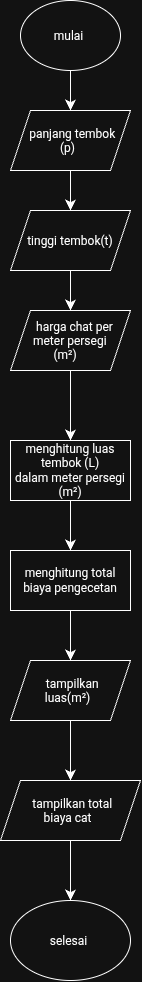

The diagram above was exported from draw.io. Its source (the exported page's mxGraphModel, read from the mxfile embedded in the PNG):
<mxGraphModel dx="737" dy="1347" grid="1" gridSize="10" guides="1" tooltips="1" connect="1" arrows="1" fold="1" page="1" pageScale="1" pageWidth="827" pageHeight="1169" math="0" shadow="0">
  <root>
    <mxCell id="0" />
    <mxCell id="1" parent="0" />
    <mxCell id="PdMPZZb9b7g8YSumA2ir-6" edge="1" parent="1" source="PdMPZZb9b7g8YSumA2ir-1" style="edgeStyle=none;curved=1;rounded=0;curveGeometry=1;orthogonalLoop=1;jettySize=auto;html=1;fontSize=12;defaultLabelBackgroundColor=page;labelPadding=0 4;startSize=8;endSize=8;entryX=0.5;entryY=0;entryDx=0;entryDy=0;" target="PdMPZZb9b7g8YSumA2ir-3" value="">
      <mxGeometry relative="1" as="geometry" />
    </mxCell>
    <mxCell id="PdMPZZb9b7g8YSumA2ir-1" parent="1" style="ellipse;whiteSpace=wrap;html=1;shapeInside=1;align=center;" value="mulai&amp;nbsp;&lt;div&gt;&lt;br&gt;&lt;/div&gt;" vertex="1">
      <mxGeometry height="70" width="100" x="340" y="80" as="geometry" />
    </mxCell>
    <mxCell id="PdMPZZb9b7g8YSumA2ir-7" edge="1" parent="1" source="PdMPZZb9b7g8YSumA2ir-3" style="edgeStyle=none;curved=1;rounded=0;curveGeometry=1;orthogonalLoop=1;jettySize=auto;html=1;fontSize=12;defaultLabelBackgroundColor=page;labelPadding=0 4;startSize=8;endSize=8;entryX=0.5;entryY=0;entryDx=0;entryDy=0;" target="PdMPZZb9b7g8YSumA2ir-4" value="">
      <mxGeometry relative="1" as="geometry">
        <Array as="points">
          <mxPoint x="390" y="280" />
        </Array>
      </mxGeometry>
    </mxCell>
    <mxCell id="PdMPZZb9b7g8YSumA2ir-3" parent="1" style="shape=parallelogram;perimeter=parallelogramPerimeter;whiteSpace=wrap;html=1;shapeInside=1;fixedSize=1;" value="panjang tembok (p)" vertex="1">
      <mxGeometry height="60" width="120" x="330" y="190" as="geometry" />
    </mxCell>
    <mxCell id="PdMPZZb9b7g8YSumA2ir-8" edge="1" parent="1" source="PdMPZZb9b7g8YSumA2ir-4" style="edgeStyle=none;curved=1;rounded=0;curveGeometry=1;orthogonalLoop=1;jettySize=auto;html=1;fontSize=12;defaultLabelBackgroundColor=page;labelPadding=0 4;startSize=8;endSize=8;" target="PdMPZZb9b7g8YSumA2ir-5" value="">
      <mxGeometry relative="1" as="geometry" />
    </mxCell>
    <mxCell id="PdMPZZb9b7g8YSumA2ir-4" parent="1" style="shape=parallelogram;perimeter=parallelogramPerimeter;whiteSpace=wrap;html=1;shapeInside=1;fixedSize=1;" value="tinggi tembok(t)" vertex="1">
      <mxGeometry height="60" width="120" x="330" y="290" as="geometry" />
    </mxCell>
    <mxCell id="PdMPZZb9b7g8YSumA2ir-11" edge="1" parent="1" source="PdMPZZb9b7g8YSumA2ir-5" style="edgeStyle=none;curved=1;rounded=0;curveGeometry=1;orthogonalLoop=1;jettySize=auto;html=1;fontSize=12;defaultLabelBackgroundColor=page;labelPadding=0 4;startSize=8;endSize=8;" target="PdMPZZb9b7g8YSumA2ir-9" value="">
      <mxGeometry relative="1" as="geometry" />
    </mxCell>
    <mxCell id="PdMPZZb9b7g8YSumA2ir-5" parent="1" style="shape=parallelogram;perimeter=parallelogramPerimeter;whiteSpace=wrap;html=1;shapeInside=1;fixedSize=1;" value="harga chat per meter persegi (m²)&lt;div&gt;&lt;br&gt;&lt;/div&gt;" vertex="1">
      <mxGeometry height="60" width="120" x="330" y="390" as="geometry" />
    </mxCell>
    <mxCell id="PdMPZZb9b7g8YSumA2ir-12" edge="1" parent="1" source="PdMPZZb9b7g8YSumA2ir-9" style="edgeStyle=none;curved=1;rounded=0;curveGeometry=1;orthogonalLoop=1;jettySize=auto;html=1;fontSize=12;defaultLabelBackgroundColor=page;labelPadding=0 4;startSize=8;endSize=8;" target="PdMPZZb9b7g8YSumA2ir-10" value="">
      <mxGeometry relative="1" as="geometry" />
    </mxCell>
    <mxCell id="PdMPZZb9b7g8YSumA2ir-9" parent="1" style="whiteSpace=wrap;html=1;" value="menghitung luas tembok (L)&lt;div&gt;dalam meter persegi (m²)&lt;/div&gt;" vertex="1">
      <mxGeometry height="60" width="120" x="330" y="520" as="geometry" />
    </mxCell>
    <mxCell id="PdMPZZb9b7g8YSumA2ir-14" edge="1" parent="1" source="PdMPZZb9b7g8YSumA2ir-10" style="edgeStyle=none;curved=1;rounded=0;curveGeometry=1;orthogonalLoop=1;jettySize=auto;html=1;fontSize=12;defaultLabelBackgroundColor=page;labelPadding=0 4;startSize=8;endSize=8;" target="PdMPZZb9b7g8YSumA2ir-13" value="">
      <mxGeometry relative="1" as="geometry" />
    </mxCell>
    <mxCell id="PdMPZZb9b7g8YSumA2ir-10" parent="1" style="whiteSpace=wrap;html=1;" value="menghitung total biaya pengecetan" vertex="1">
      <mxGeometry height="60" width="120" x="330" y="630" as="geometry" />
    </mxCell>
    <mxCell id="PdMPZZb9b7g8YSumA2ir-16" edge="1" parent="1" source="PdMPZZb9b7g8YSumA2ir-13" style="edgeStyle=none;curved=1;rounded=0;curveGeometry=1;orthogonalLoop=1;jettySize=auto;html=1;fontSize=12;defaultLabelBackgroundColor=page;labelPadding=0 4;startSize=8;endSize=8;" target="PdMPZZb9b7g8YSumA2ir-15" value="">
      <mxGeometry relative="1" as="geometry" />
    </mxCell>
    <mxCell id="PdMPZZb9b7g8YSumA2ir-13" parent="1" style="shape=parallelogram;perimeter=parallelogramPerimeter;whiteSpace=wrap;html=1;shapeInside=1;fixedSize=1;" value="tampilkan luas(m²)" vertex="1">
      <mxGeometry height="60" width="120" x="330" y="740" as="geometry" />
    </mxCell>
    <mxCell id="PdMPZZb9b7g8YSumA2ir-19" edge="1" parent="1" source="PdMPZZb9b7g8YSumA2ir-15" style="edgeStyle=none;curved=1;rounded=0;curveGeometry=1;orthogonalLoop=1;jettySize=auto;html=1;fontSize=12;defaultLabelBackgroundColor=page;labelPadding=0 4;startSize=8;endSize=8;" target="PdMPZZb9b7g8YSumA2ir-17" value="">
      <mxGeometry relative="1" as="geometry" />
    </mxCell>
    <mxCell id="PdMPZZb9b7g8YSumA2ir-15" parent="1" style="shape=parallelogram;perimeter=parallelogramPerimeter;whiteSpace=wrap;html=1;shapeInside=1;fixedSize=1;" value="tampilkan total biaya cat" vertex="1">
      <mxGeometry height="60" width="140" x="320" y="860" as="geometry" />
    </mxCell>
    <mxCell id="PdMPZZb9b7g8YSumA2ir-17" parent="1" style="ellipse;whiteSpace=wrap;html=1;shapeInside=1;" value="selesai&amp;nbsp;" vertex="1">
      <mxGeometry height="80" width="120" x="330" y="980" as="geometry" />
    </mxCell>
  </root>
</mxGraphModel>